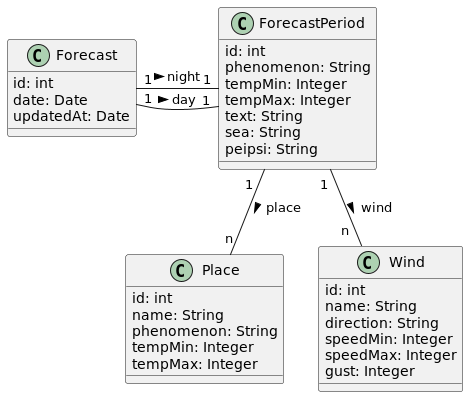

The diagram above was rendered by PlantUML. Its source (embedded in the PNG):
@startuml backend-classes

class Forecast {
    id: int
    date: Date
    updatedAt: Date
}

class ForecastPeriod {
    id: int
    phenomenon: String
    tempMin: Integer
    tempMax: Integer
    text: String
    sea: String
    peipsi: String
}

class Place {
    id: int
    name: String
    phenomenon: String
    tempMin: Integer
    tempMax: Integer
}

class Wind {
    id: int
    name: String
    direction: String
    speedMin: Integer
    speedMax: Integer
    gust: Integer
}

Forecast "1" - "1" ForecastPeriod : night >
Forecast "1" - "1" ForecastPeriod : day >
ForecastPeriod "1  " -- "n" Place : place >
ForecastPeriod "1 " -- "n  " Wind : wind >

@enduml